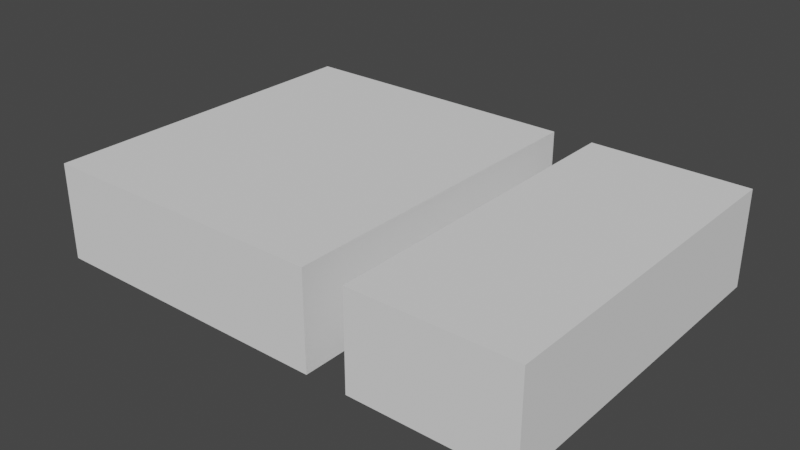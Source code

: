 # Source: mdl_RightEnter_RightExit.blend  (saved by Blender 2.80.75; exported with 4.5.12 LTS)
import bpy
from mathutils import Matrix  # noqa: F401  (used for matrix-valued properties, if any)

bpy.ops.wm.read_factory_settings(use_empty=True)
scene = bpy.context.scene
scene.name = 'Scene'

# ---- collections
col_collection = bpy.data.collections.new('Collection'); scene.collection.children.link(col_collection)

# ---- world
world_world = bpy.data.worlds.new('World'); scene.world = world_world
world_world.use_nodes = True; world_world.node_tree.nodes.clear()
_N = world_world.node_tree.nodes; _L = world_world.node_tree.links
n0 = _N.new('ShaderNodeOutputWorld'); n0.name = 'World Output'; n0.location = (300, 300)
n1 = _N.new('ShaderNodeBackground'); n1.name = 'Background'; n1.location = (10, 300)
n1.inputs[0].default_value = (0.05088, 0.05088, 0.05088, 1.0)
_L.new(n1.outputs[0], n0.inputs[0])
n0.is_active_output = True
world_world.color = (0.05088, 0.05088, 0.05088)
world_world.use_sun_shadow = False
world_world.sun_shadow_jitter_overblur = 0.0

# ---- meshes
me_cube_001 = bpy.data.meshes.new('Cube.001')
me_cube_001.from_pydata([(3.6, -0.7, -2.5), (3.6, 0.7, -2.5), (3.6, -0.7, 2.5), (3.6, 0.7, 2.5), (-3.6, -0.7, -2.5), (-3.6, 0.7, -2.5), (-3.6, -0.7, 2.5), (-3.6, 0.7, 2.5), (-0.7, 0.7, -2.5), (-0.7, -0.7, -2.5), (-0.7, -0.7, 2.5), (-0.7, 0.7, 2.5), (-1.3, 0.7, -2.5), (-1.3, -0.7, -2.5), (-1.3, -0.7, 2.5), (-1.3, 0.7, 2.5)], [], [(0, 1, 3, 2), (2, 3, 11, 10), (6, 7, 5, 4), (4, 5, 12, 13), (2, 10, 9, 0), (7, 15, 12, 5), (15, 14, 13, 12), (8, 11, 3, 1), (14, 15, 7, 6), (8, 9, 10, 11), (9, 8, 1, 0), (13, 14, 6, 4)])
_uv = me_cube_001.uv_layers.new(name='UVMap')
_uv.uv.foreach_set('vector', [0.375, 0.0, 0.625, 0.0, 0.625, 0.25, 0.375, 0.25, 0.375, 0.25, 0.625, 0.25, 0.625, 0.4058, 0.375, 0.4058, 0.375, 0.5, 0.625, 0.5, 0.625, 0.75, 0.375, 0.75, 0.375, 0.75, 0.625, 0.75, 0.625, 0.8165, 0.375, 0.8165, 0.125, 0.5, 0.2808, 0.5, 0.2808, 0.75, 0.125, 0.75, 0.625, 0.5, 0.6915, 0.5, 0.6915, 0.75, 0.625, 0.75, 0.5751, 0.5239, 0.4249, 0.5239, 0.4249, 0.7261, 0.5751, 0.7261, 0.7192, 0.75, 0.7192, 0.5, 0.875, 0.5, 0.875, 0.75, 0.375, 0.4335, 0.625, 0.4335, 0.625, 0.5, 0.375, 0.5, 0.5751, 0.02387, 0.4249, 0.02387, 0.4249, 0.2261, 0.5751, 0.2261, 0.375, 0.8442, 0.625, 0.8442, 0.625, 1.0, 0.375, 1.0, 0.3085, 0.75, 0.3085, 0.5, 0.375, 0.5, 0.375, 0.75])
me_cube_001.materials.append(None)
me_cube_001.use_remesh_preserve_volume = False
me_cube_001.use_remesh_preserve_attributes = False
me_cube_001.use_mirror_vertex_groups = False
me_cube_001.update()

# ---- objects
ob_rightenter_rightexit = bpy.data.objects.new('RightEnter_RightExit', me_cube_001)

# ---- transforms, parenting, visibility, modifiers, constraints
ob_rightenter_rightexit.location = (0.0, 0.0, 0.0)
ob_rightenter_rightexit.rotation_euler = (1.571, 3.142, 0.0)
ob_rightenter_rightexit.lineart.crease_threshold = 0.0

# ---- collection membership
col_collection.objects.link(ob_rightenter_rightexit)

# ---- scene / render settings (as saved in the file)
scene.frame_start = 1; scene.frame_end = 250; scene.frame_set(1)
scene.render.engine = 'BLENDER_EEVEE_NEXT'
scene.cycles.use_denoising = False
scene.cycles.samples = 128
scene.cycles.sampling_pattern = 'TABULATED_SOBOL'
scene.cycles.use_adaptive_sampling = False
scene.cycles.use_light_tree = False
scene.view_settings.view_transform = 'Filmic'
bpy.context.view_layer.update()

# ---- added for rendering (the .blend has no active camera and no usable light): camera, sun
cam_auto = bpy.data.cameras.new('AutoCamera')
cam_auto.lens = 50.0
cam_auto.sensor_width = 36.0
cam_auto.clip_end = 1000.0
ob_auto_camera = bpy.data.objects.new('AutoCamera', cam_auto)
scene.collection.objects.link(ob_auto_camera)
ob_auto_camera.location = (8.21316, -9.85579, 6.57053)
ob_auto_camera.rotation_euler = (1.09748, -7.21219e-08, 0.694738)
scene.camera = ob_auto_camera
light_auto_sun = bpy.data.lights.new('AutoSun', 'SUN')
light_auto_sun.energy = 3.0
light_auto_sun.angle = 0.0523599
ob_auto_sun = bpy.data.objects.new('AutoSun', light_auto_sun)
scene.collection.objects.link(ob_auto_sun)
ob_auto_sun.rotation_euler = (0.872665, 0.174533, 0.523599)
bpy.context.view_layer.update()
